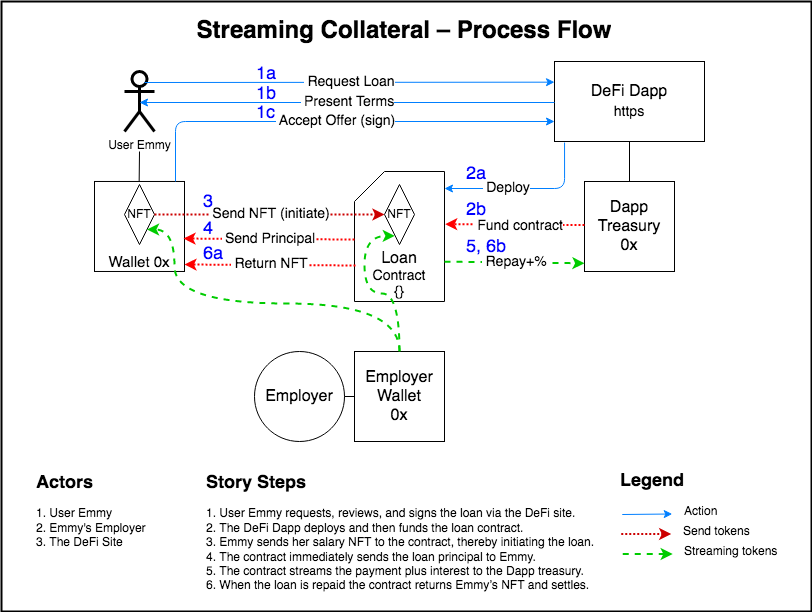

The diagram above was exported from draw.io. Its source (the exported page's mxGraphModel, read from the mxfile embedded in the PNG):
<mxGraphModel dx="1422" dy="917" grid="1" gridSize="10" guides="1" tooltips="1" connect="1" arrows="1" fold="1" page="1" pageScale="1" pageWidth="827" pageHeight="1169" math="0" shadow="0">
  <root>
    <mxCell id="0" />
    <mxCell id="1" parent="0" />
    <mxCell id="_zmMKVioukvtAmdXN5hu-1" value="" style="rounded=0;whiteSpace=wrap;html=1;strokeWidth=2;fillColor=none;strokeColor=default;" parent="1" vertex="1">
      <mxGeometry x="17" y="170" width="810" height="610" as="geometry" />
    </mxCell>
    <mxCell id="_zmMKVioukvtAmdXN5hu-16" value="&lt;div style=&quot;font-size: 18px&quot; align=&quot;left&quot;&gt;&lt;font style=&quot;font-size: 18px&quot; color=&quot;#0000FF&quot;&gt;1a&lt;/font&gt;&lt;/div&gt;" style="text;html=1;strokeColor=none;fillColor=none;align=left;verticalAlign=middle;whiteSpace=wrap;rounded=0;" parent="1" vertex="1">
      <mxGeometry x="270" y="233" width="20" height="20" as="geometry" />
    </mxCell>
    <mxCell id="_zmMKVioukvtAmdXN5hu-19" value="&lt;font style=&quot;font-size: 16px&quot;&gt;Employer&lt;/font&gt;" style="ellipse;whiteSpace=wrap;html=1;aspect=fixed;" parent="1" vertex="1">
      <mxGeometry x="270" y="520" width="90" height="90" as="geometry" />
    </mxCell>
    <mxCell id="93uGMBe0k2fmaU-Ir0mu-10" style="edgeStyle=orthogonalEdgeStyle;rounded=0;orthogonalLoop=1;jettySize=auto;html=1;exitX=0.5;exitY=1;exitDx=0;exitDy=0;entryX=0.5;entryY=0;entryDx=0;entryDy=0;startArrow=none;startFill=0;endArrow=none;endFill=0;" parent="1" source="_zmMKVioukvtAmdXN5hu-30" target="euFRSEvO4vOesDpvcWjM-9" edge="1">
      <mxGeometry relative="1" as="geometry" />
    </mxCell>
    <mxCell id="_zmMKVioukvtAmdXN5hu-30" value="&lt;font style=&quot;font-size: 16px&quot;&gt;DeFi Dapp&lt;br&gt;&lt;font style=&quot;font-size: 14px&quot;&gt;https&lt;/font&gt;&lt;/font&gt;" style="rounded=0;whiteSpace=wrap;html=1;" parent="1" vertex="1">
      <mxGeometry x="570" y="230" width="150" height="80" as="geometry" />
    </mxCell>
    <mxCell id="_zmMKVioukvtAmdXN5hu-34" value="&lt;b&gt;&lt;font style=&quot;font-size: 18px&quot;&gt;Legend&lt;/font&gt;&lt;/b&gt;" style="text;html=1;strokeColor=none;fillColor=none;align=center;verticalAlign=middle;whiteSpace=wrap;rounded=0;" parent="1" vertex="1">
      <mxGeometry x="647.75" y="640" width="40" height="20" as="geometry" />
    </mxCell>
    <mxCell id="_zmMKVioukvtAmdXN5hu-35" value="" style="endArrow=classic;html=1;dashed=1;strokeColor=#00CC00;strokeWidth=2;" parent="1" edge="1">
      <mxGeometry width="50" height="50" relative="1" as="geometry">
        <mxPoint x="638.25" y="722.5" as="sourcePoint" />
        <mxPoint x="688.25" y="722.5" as="targetPoint" />
      </mxGeometry>
    </mxCell>
    <mxCell id="_zmMKVioukvtAmdXN5hu-36" value="&lt;div align=&quot;left&quot;&gt;Streaming tokens&lt;/div&gt;" style="text;html=1;strokeColor=none;fillColor=none;align=left;verticalAlign=middle;whiteSpace=wrap;rounded=0;" parent="1" vertex="1">
      <mxGeometry x="698.25" y="710" width="99" height="20" as="geometry" />
    </mxCell>
    <mxCell id="_zmMKVioukvtAmdXN5hu-37" value="" style="endArrow=classic;html=1;strokeColor=#007FFF;" parent="1" edge="1">
      <mxGeometry width="50" height="50" relative="1" as="geometry">
        <mxPoint x="637.75" y="683" as="sourcePoint" />
        <mxPoint x="687.75" y="682.5" as="targetPoint" />
      </mxGeometry>
    </mxCell>
    <mxCell id="_zmMKVioukvtAmdXN5hu-38" value="&lt;div&gt;Action&lt;/div&gt;" style="text;html=1;strokeColor=none;fillColor=none;align=left;verticalAlign=middle;whiteSpace=wrap;rounded=0;" parent="1" vertex="1">
      <mxGeometry x="697.75" y="670" width="40" height="20" as="geometry" />
    </mxCell>
    <mxCell id="_zmMKVioukvtAmdXN5hu-40" value="" style="endArrow=classic;html=1;strokeColor=#CC0000;strokeWidth=2;dashed=1;dashPattern=1 1;" parent="1" edge="1">
      <mxGeometry width="50" height="50" relative="1" as="geometry">
        <mxPoint x="636.75" y="702.5" as="sourcePoint" />
        <mxPoint x="686.75" y="702.5" as="targetPoint" />
      </mxGeometry>
    </mxCell>
    <mxCell id="_zmMKVioukvtAmdXN5hu-41" value="Send tokens" style="text;html=1;strokeColor=none;fillColor=none;align=left;verticalAlign=middle;whiteSpace=wrap;rounded=0;" parent="1" vertex="1">
      <mxGeometry x="696.75" y="690" width="70" height="20" as="geometry" />
    </mxCell>
    <mxCell id="93uGMBe0k2fmaU-Ir0mu-11" style="edgeStyle=orthogonalEdgeStyle;rounded=0;orthogonalLoop=1;jettySize=auto;html=1;entryX=0.5;entryY=0;entryDx=0;entryDy=0;startArrow=none;startFill=0;endArrow=none;endFill=0;" parent="1" edge="1">
      <mxGeometry relative="1" as="geometry">
        <mxPoint x="155" y="320" as="sourcePoint" />
        <mxPoint x="154.67" y="349.98" as="targetPoint" />
      </mxGeometry>
    </mxCell>
    <mxCell id="euFRSEvO4vOesDpvcWjM-1" value="&lt;div&gt;User Emmy&lt;/div&gt;" style="shape=umlActor;verticalLabelPosition=bottom;verticalAlign=top;html=1;outlineConnect=0;hachureGap=4;pointerEvents=0;strokeColor=default;strokeWidth=3;" parent="1" vertex="1">
      <mxGeometry x="140" y="240" width="30" height="60" as="geometry" />
    </mxCell>
    <mxCell id="euFRSEvO4vOesDpvcWjM-3" value="&lt;font style=&quot;font-size: 15px&quot;&gt;&lt;br&gt;&lt;br&gt;&lt;br&gt;&lt;br&gt;Wallet 0x&lt;/font&gt;&lt;font style=&quot;font-size: 15px&quot;&gt;&lt;font style=&quot;font-size: 15px&quot;&gt;&lt;br&gt;&lt;/font&gt;&lt;/font&gt;" style="rounded=0;whiteSpace=wrap;html=1;" parent="1" vertex="1">
      <mxGeometry x="110" y="349.98" width="90" height="90" as="geometry" />
    </mxCell>
    <mxCell id="euFRSEvO4vOesDpvcWjM-5" value="NFT" style="rhombus;whiteSpace=wrap;html=1;hachureGap=4;pointerEvents=0;strokeColor=default;strokeWidth=1;" parent="1" vertex="1">
      <mxGeometry x="140" y="353" width="30" height="60" as="geometry" />
    </mxCell>
    <mxCell id="euFRSEvO4vOesDpvcWjM-6" value="&lt;font style=&quot;font-size: 16px&quot;&gt;&lt;br&gt;&lt;br&gt;&lt;br&gt;&lt;br&gt;Loan&lt;br&gt;&lt;/font&gt;&lt;div style=&quot;font-size: 14px&quot;&gt;&lt;font style=&quot;font-size: 14px&quot;&gt;Contract&lt;br&gt;{}&lt;/font&gt;&lt;br&gt;&lt;/div&gt;" style="shape=card;whiteSpace=wrap;html=1;hachureGap=4;pointerEvents=0;strokeColor=default;strokeWidth=1;" parent="1" vertex="1">
      <mxGeometry x="370" y="340" width="90" height="130" as="geometry" />
    </mxCell>
    <mxCell id="euFRSEvO4vOesDpvcWjM-7" value="&lt;h1 align=&quot;center&quot;&gt;Streaming Collateral – Process Flow&lt;br&gt;&lt;/h1&gt;&lt;p align=&quot;center&quot;&gt;&lt;br&gt;&lt;br&gt;&lt;/p&gt;" style="text;html=1;strokeColor=none;fillColor=none;spacing=5;spacingTop=-20;whiteSpace=wrap;overflow=hidden;rounded=0;hachureGap=4;pointerEvents=0;align=center;" parent="1" vertex="1">
      <mxGeometry x="20" y="180" width="800" height="40" as="geometry" />
    </mxCell>
    <mxCell id="euFRSEvO4vOesDpvcWjM-8" value="&amp;nbsp;&lt;font style=&quot;font-size: 14px&quot;&gt;Present Terms&lt;br&gt;&lt;/font&gt;" style="endArrow=none;html=1;strokeColor=#007FFF;exitX=0.5;exitY=0.5;exitDx=0;exitDy=0;exitPerimeter=0;startArrow=classic;startFill=1;endFill=0;" parent="1" edge="1">
      <mxGeometry width="50" height="50" relative="1" as="geometry">
        <mxPoint x="155" y="271" as="sourcePoint" />
        <mxPoint x="570" y="271" as="targetPoint" />
      </mxGeometry>
    </mxCell>
    <mxCell id="euFRSEvO4vOesDpvcWjM-9" value="&lt;font style=&quot;font-size: 16px&quot;&gt;&lt;font style=&quot;font-size: 16px&quot;&gt;Dapp Treasury&lt;/font&gt;&lt;br&gt;0x&lt;/font&gt;&lt;font style=&quot;font-size: 16px&quot;&gt;&lt;font style=&quot;font-size: 16px&quot;&gt;&lt;br&gt;&lt;/font&gt;&lt;/font&gt;" style="rounded=0;whiteSpace=wrap;html=1;" parent="1" vertex="1">
      <mxGeometry x="600" y="350" width="90" height="90" as="geometry" />
    </mxCell>
    <mxCell id="euFRSEvO4vOesDpvcWjM-10" value="&amp;nbsp;&lt;font style=&quot;font-size: 14px&quot;&gt;Deploy &lt;br&gt;&lt;/font&gt;" style="endArrow=classic;html=1;strokeColor=#007FFF;exitX=0.067;exitY=1.013;exitDx=0;exitDy=0;exitPerimeter=0;edgeStyle=orthogonalEdgeStyle;" parent="1" source="_zmMKVioukvtAmdXN5hu-30" target="euFRSEvO4vOesDpvcWjM-6" edge="1">
      <mxGeometry x="0.2552" width="50" height="50" relative="1" as="geometry">
        <mxPoint x="170" y="520" as="sourcePoint" />
        <mxPoint x="473" y="357" as="targetPoint" />
        <Array as="points">
          <mxPoint x="580" y="357" />
        </Array>
        <mxPoint as="offset" />
      </mxGeometry>
    </mxCell>
    <mxCell id="euFRSEvO4vOesDpvcWjM-11" value="" style="endArrow=classic;html=1;strokeColor=#FF0000;exitX=0;exitY=0.5;exitDx=0;exitDy=0;entryX=1.007;entryY=0.367;entryDx=0;entryDy=0;entryPerimeter=0;strokeWidth=2;dashed=1;dashPattern=1 1;" parent="1" edge="1">
      <mxGeometry width="50" height="50" relative="1" as="geometry">
        <mxPoint x="600" y="393.58" as="sourcePoint" />
        <mxPoint x="460.6300000000001" y="392.61" as="targetPoint" />
      </mxGeometry>
    </mxCell>
    <mxCell id="euFRSEvO4vOesDpvcWjM-12" value="&amp;nbsp;&lt;font style=&quot;font-size: 14px&quot;&gt;Fund contract &lt;br&gt;&lt;/font&gt;" style="edgeLabel;html=1;align=center;verticalAlign=middle;resizable=0;points=[];" parent="euFRSEvO4vOesDpvcWjM-11" vertex="1" connectable="0">
      <mxGeometry x="-0.0462" y="1" relative="1" as="geometry">
        <mxPoint as="offset" />
      </mxGeometry>
    </mxCell>
    <mxCell id="euFRSEvO4vOesDpvcWjM-13" value="&amp;nbsp;&lt;font style=&quot;font-size: 14px&quot;&gt;Send NFT (initiate) &lt;br&gt;&lt;/font&gt;" style="endArrow=classic;html=1;strokeColor=#CC0000;strokeWidth=2;dashed=1;dashPattern=1 1;exitX=1;exitY=0.5;exitDx=0;exitDy=0;entryX=0;entryY=0.5;entryDx=0;entryDy=0;" parent="1" source="euFRSEvO4vOesDpvcWjM-5" target="euFRSEvO4vOesDpvcWjM-14" edge="1">
      <mxGeometry width="50" height="50" relative="1" as="geometry">
        <mxPoint x="257.5" y="382.5" as="sourcePoint" />
        <mxPoint x="340" y="384" as="targetPoint" />
      </mxGeometry>
    </mxCell>
    <mxCell id="euFRSEvO4vOesDpvcWjM-14" value="NFT" style="rhombus;whiteSpace=wrap;html=1;hachureGap=4;pointerEvents=0;strokeColor=default;strokeWidth=1;" parent="1" vertex="1">
      <mxGeometry x="400" y="353" width="30" height="60" as="geometry" />
    </mxCell>
    <mxCell id="euFRSEvO4vOesDpvcWjM-20" value="&amp;nbsp;&lt;font style=&quot;font-size: 14px&quot;&gt;Send Principal &lt;br&gt;&lt;/font&gt;" style="endArrow=classic;html=1;strokeColor=#FF0000;exitX=0.01;exitY=0.364;exitDx=0;exitDy=0;exitPerimeter=0;entryX=1;entryY=0.357;entryDx=0;entryDy=0;entryPerimeter=0;dashed=1;dashPattern=1 1;strokeWidth=2;" parent="1" edge="1">
      <mxGeometry width="50" height="50" relative="1" as="geometry">
        <mxPoint x="370" y="408.0200000000001" as="sourcePoint" />
        <mxPoint x="199" y="407.0400000000001" as="targetPoint" />
      </mxGeometry>
    </mxCell>
    <mxCell id="euFRSEvO4vOesDpvcWjM-21" value="" style="endArrow=classic;html=1;dashed=1;strokeColor=#00CC00;strokeWidth=2;exitX=0.5;exitY=0;exitDx=0;exitDy=0;entryX=1;entryY=1;entryDx=0;entryDy=0;edgeStyle=orthogonalEdgeStyle;curved=1;" parent="1" source="93uGMBe0k2fmaU-Ir0mu-1" target="euFRSEvO4vOesDpvcWjM-5" edge="1">
      <mxGeometry width="50" height="50" relative="1" as="geometry">
        <mxPoint x="609" y="539.5" as="sourcePoint" />
        <mxPoint x="659" y="539.5" as="targetPoint" />
        <Array as="points">
          <mxPoint x="415" y="472" />
          <mxPoint x="190" y="472" />
          <mxPoint x="190" y="398" />
        </Array>
      </mxGeometry>
    </mxCell>
    <mxCell id="euFRSEvO4vOesDpvcWjM-24" value="&amp;nbsp;&lt;font style=&quot;font-size: 14px&quot;&gt;Repay+%&lt;/font&gt;" style="endArrow=classic;html=1;dashed=1;strokeColor=#00CC00;strokeWidth=2;exitX=1;exitY=0.613;exitDx=0;exitDy=0;exitPerimeter=0;entryX=0;entryY=0.788;entryDx=0;entryDy=0;entryPerimeter=0;" parent="1" edge="1">
      <mxGeometry width="50" height="50" relative="1" as="geometry">
        <mxPoint x="460" y="430.1700000000001" as="sourcePoint" />
        <mxPoint x="600" y="431.79999999999995" as="targetPoint" />
      </mxGeometry>
    </mxCell>
    <mxCell id="euFRSEvO4vOesDpvcWjM-25" value="&lt;font style=&quot;font-size: 18px&quot; color=&quot;#0000FF&quot;&gt;2a&lt;/font&gt;" style="text;html=1;strokeColor=none;fillColor=none;align=left;verticalAlign=middle;whiteSpace=wrap;rounded=0;" parent="1" vertex="1">
      <mxGeometry x="480" y="333" width="30" height="20" as="geometry" />
    </mxCell>
    <mxCell id="euFRSEvO4vOesDpvcWjM-26" value="&lt;font style=&quot;font-size: 18px&quot; color=&quot;#0000FF&quot;&gt;2b&lt;/font&gt;" style="text;html=1;strokeColor=none;fillColor=none;align=left;verticalAlign=middle;whiteSpace=wrap;rounded=0;" parent="1" vertex="1">
      <mxGeometry x="480" y="368.88" width="30" height="20" as="geometry" />
    </mxCell>
    <mxCell id="euFRSEvO4vOesDpvcWjM-27" value="&lt;font style=&quot;font-size: 18px&quot; color=&quot;#0000FF&quot;&gt;3&lt;/font&gt;" style="text;html=1;strokeColor=none;fillColor=none;align=left;verticalAlign=middle;whiteSpace=wrap;rounded=0;" parent="1" vertex="1">
      <mxGeometry x="216.75" y="355.98" width="20" height="30" as="geometry" />
    </mxCell>
    <mxCell id="euFRSEvO4vOesDpvcWjM-28" value="&lt;font style=&quot;font-size: 18px&quot; color=&quot;#0000FF&quot;&gt;4&lt;/font&gt;" style="text;html=1;strokeColor=none;fillColor=none;align=left;verticalAlign=middle;whiteSpace=wrap;rounded=0;" parent="1" vertex="1">
      <mxGeometry x="216.75" y="387.52000000000004" width="20" height="20" as="geometry" />
    </mxCell>
    <mxCell id="euFRSEvO4vOesDpvcWjM-29" value="&lt;font style=&quot;font-size: 18px&quot; color=&quot;#0000FF&quot;&gt;5, 6b&lt;/font&gt;" style="text;html=1;strokeColor=none;fillColor=none;align=left;verticalAlign=middle;whiteSpace=wrap;rounded=0;" parent="1" vertex="1">
      <mxGeometry x="480" y="405.52000000000004" width="60" height="20" as="geometry" />
    </mxCell>
    <mxCell id="euFRSEvO4vOesDpvcWjM-30" value="&lt;h1 style=&quot;font-size: 18px&quot;&gt;Story Steps&lt;br&gt;&lt;/h1&gt;&lt;p&gt;1. User Emmy requests, reviews, and signs the loan via the DeFi site.&lt;br&gt;2. The DeFi Dapp deploys and then funds the loan contract. &lt;br&gt;3. Emmy sends her salary NFT to the contract, thereby initiating the loan.&lt;br&gt;4. The contract immediately sends the loan principal to Emmy. &lt;br&gt;5. The contract streams the payment plus interest to the Dapp treasury.&lt;br&gt;6. When the loan is repaid the contract returns Emmy’s  NFT and settles.&lt;br&gt;&lt;/p&gt;" style="text;html=1;strokeColor=none;fillColor=none;spacing=5;spacingTop=-20;whiteSpace=wrap;overflow=hidden;rounded=0;hachureGap=4;pointerEvents=0;" parent="1" vertex="1">
      <mxGeometry x="216.75" y="640" width="401" height="130" as="geometry" />
    </mxCell>
    <mxCell id="euFRSEvO4vOesDpvcWjM-31" value="&lt;h1 style=&quot;font-size: 18px&quot;&gt;Actors&lt;br&gt;&lt;/h1&gt;&lt;p&gt;1. User Emmy&lt;br&gt;2. Emmy's Employer&lt;br&gt;3. The DeFi Site&lt;br&gt;&lt;br&gt;&lt;/p&gt;" style="text;html=1;strokeColor=none;fillColor=none;spacing=5;spacingTop=-20;whiteSpace=wrap;overflow=hidden;rounded=0;hachureGap=4;pointerEvents=0;" parent="1" vertex="1">
      <mxGeometry x="46.75" y="640" width="170" height="120" as="geometry" />
    </mxCell>
    <mxCell id="93uGMBe0k2fmaU-Ir0mu-12" style="edgeStyle=orthogonalEdgeStyle;rounded=0;orthogonalLoop=1;jettySize=auto;html=1;exitX=0;exitY=0.5;exitDx=0;exitDy=0;entryX=1;entryY=0.5;entryDx=0;entryDy=0;startArrow=none;startFill=0;endArrow=none;endFill=0;" parent="1" source="93uGMBe0k2fmaU-Ir0mu-1" target="_zmMKVioukvtAmdXN5hu-19" edge="1">
      <mxGeometry relative="1" as="geometry" />
    </mxCell>
    <mxCell id="93uGMBe0k2fmaU-Ir0mu-1" value="&lt;font style=&quot;font-size: 16px&quot;&gt;&lt;font style=&quot;font-size: 16px&quot;&gt;Employer Wallet&lt;/font&gt;&lt;br&gt;0x&lt;/font&gt;&lt;font style=&quot;font-size: 16px&quot;&gt;&lt;font style=&quot;font-size: 16px&quot;&gt;&lt;br&gt;&lt;/font&gt;&lt;/font&gt;" style="rounded=0;whiteSpace=wrap;html=1;" parent="1" vertex="1">
      <mxGeometry x="370" y="520" width="90" height="90" as="geometry" />
    </mxCell>
    <mxCell id="93uGMBe0k2fmaU-Ir0mu-5" value="&amp;nbsp;&lt;font style=&quot;font-size: 14px&quot;&gt;Accept Offer (sign)&lt;br&gt;&lt;/font&gt;" style="endArrow=classic;html=1;strokeColor=#007FFF;edgeStyle=orthogonalEdgeStyle;entryX=0;entryY=0.75;entryDx=0;entryDy=0;" parent="1" target="_zmMKVioukvtAmdXN5hu-30" edge="1">
      <mxGeometry width="50" height="50" relative="1" as="geometry">
        <mxPoint x="191" y="350" as="sourcePoint" />
        <mxPoint x="570" y="295" as="targetPoint" />
        <Array as="points">
          <mxPoint x="191" y="290" />
        </Array>
      </mxGeometry>
    </mxCell>
    <mxCell id="93uGMBe0k2fmaU-Ir0mu-6" value="&amp;nbsp;&lt;font style=&quot;font-size: 14px&quot;&gt;Request Loan &lt;br&gt;&lt;/font&gt;" style="endArrow=classic;html=1;strokeColor=#007FFF;" parent="1" edge="1">
      <mxGeometry width="50" height="50" relative="1" as="geometry">
        <mxPoint x="160" y="251" as="sourcePoint" />
        <mxPoint x="570" y="250.67000000000002" as="targetPoint" />
      </mxGeometry>
    </mxCell>
    <mxCell id="93uGMBe0k2fmaU-Ir0mu-7" value="&amp;nbsp;&lt;font style=&quot;font-size: 14px&quot;&gt;Return NFT&lt;br&gt;&lt;/font&gt;" style="endArrow=classic;html=1;strokeColor=#FF0000;exitX=0.01;exitY=0.364;exitDx=0;exitDy=0;exitPerimeter=0;entryX=1;entryY=0.357;entryDx=0;entryDy=0;entryPerimeter=0;dashed=1;dashPattern=1 1;strokeWidth=2;" parent="1" edge="1">
      <mxGeometry width="50" height="50" relative="1" as="geometry">
        <mxPoint x="371" y="433.98" as="sourcePoint" />
        <mxPoint x="200" y="433" as="targetPoint" />
      </mxGeometry>
    </mxCell>
    <mxCell id="93uGMBe0k2fmaU-Ir0mu-9" value="&lt;font style=&quot;font-size: 18px&quot; color=&quot;#0000FF&quot;&gt;6a&lt;/font&gt;" style="text;html=1;strokeColor=none;fillColor=none;align=left;verticalAlign=middle;whiteSpace=wrap;rounded=0;" parent="1" vertex="1">
      <mxGeometry x="216.75" y="413" width="33.25" height="20" as="geometry" />
    </mxCell>
    <mxCell id="93uGMBe0k2fmaU-Ir0mu-13" value="&lt;font style=&quot;font-size: 18px&quot; color=&quot;#0000FF&quot;&gt;1b&lt;/font&gt;" style="text;html=1;strokeColor=none;fillColor=none;align=left;verticalAlign=middle;whiteSpace=wrap;rounded=0;" parent="1" vertex="1">
      <mxGeometry x="270" y="253" width="30" height="20" as="geometry" />
    </mxCell>
    <mxCell id="93uGMBe0k2fmaU-Ir0mu-15" value="&lt;font style=&quot;font-size: 18px&quot; color=&quot;#0000FF&quot;&gt;1c&lt;/font&gt;" style="text;html=1;strokeColor=none;fillColor=none;align=left;verticalAlign=middle;whiteSpace=wrap;rounded=0;" parent="1" vertex="1">
      <mxGeometry x="270" y="272" width="30" height="20" as="geometry" />
    </mxCell>
    <mxCell id="93uGMBe0k2fmaU-Ir0mu-20" value="" style="endArrow=classic;html=1;dashed=1;strokeColor=#00CC00;strokeWidth=2;edgeStyle=orthogonalEdgeStyle;curved=1;entryX=0.344;entryY=0.856;entryDx=0;entryDy=0;entryPerimeter=0;" parent="1" target="euFRSEvO4vOesDpvcWjM-14" edge="1">
      <mxGeometry width="50" height="50" relative="1" as="geometry">
        <mxPoint x="415" y="520" as="sourcePoint" />
        <mxPoint x="422.51" y="405.98" as="targetPoint" />
        <Array as="points">
          <mxPoint x="415" y="462" />
          <mxPoint x="380" y="462" />
          <mxPoint x="380" y="404" />
        </Array>
      </mxGeometry>
    </mxCell>
  </root>
</mxGraphModel>